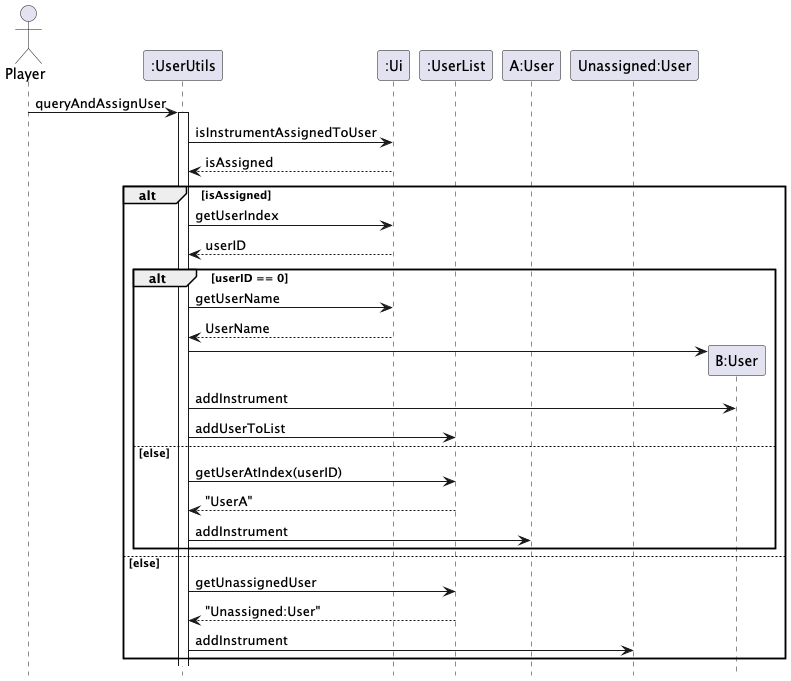

The diagram above was rendered by PlantUML. Its source (embedded in the PNG):
@startuml
hide footbox
actor Player
participant UserUtils as ":UserUtils"
participant Ui as ":Ui"
participant UserList as ":UserList"
participant UserA as "A:User"
participant UnassignedUser as "Unassigned:User"

Player -> UserUtils : queryAndAssignUser
activate UserUtils
UserUtils -> Ui : isInstrumentAssignedToUser
UserUtils <-- Ui : isAssigned

alt isAssigned
    UserUtils -> Ui : getUserIndex
    UserUtils <-- Ui : userID
    alt userID == 0
        UserUtils -> Ui : getUserName
        UserUtils <-- Ui : UserName
        create UserB as "B:User"
        UserUtils -> UserB
        UserUtils -> UserB : addInstrument
        UserUtils -> UserList : addUserToList
    else else
        UserUtils -> UserList : getUserAtIndex(userID)
        UserUtils <-- UserList : "UserA"
        UserUtils -> UserA : addInstrument
    end
else else
    UserUtils -> UserList : getUnassignedUser
    UserUtils <-- UserList : "Unassigned:User"
    UserUtils -> UnassignedUser : addInstrument
end
@enduml